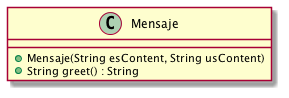

The diagram above was rendered by PlantUML. Its source (embedded in the PNG):
@startuml

class Mensaje {
    + Mensaje(String esContent, String usContent)
    + String greet() : String
}

@enduml